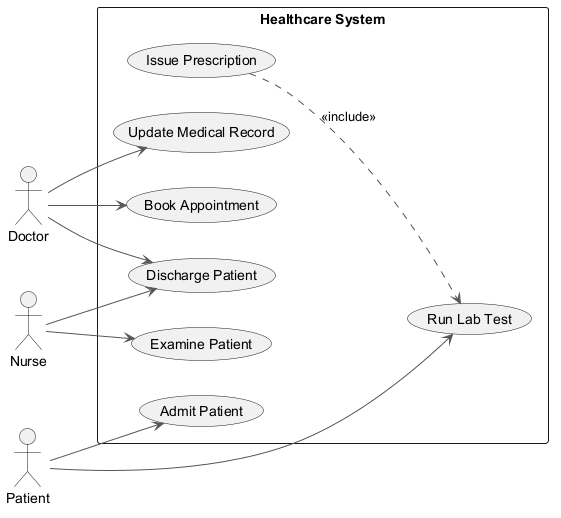

The diagram above was rendered by PlantUML. Its source (embedded in the PNG):
@startuml
skinparam backgroundColor #FFFFFF
skinparam classBackgroundColor #F1F8E9
skinparam classBorderColor #33691E
skinparam ArrowColor #555555
left to right direction
actor "Doctor" as D
actor "Nurse" as N
actor "Patient" as P
rectangle "Healthcare System" {
  usecase "Issue Prescription" as UC_IssuePrescription
  usecase "Book Appointment" as UC_BookAppointment
  usecase "Run Lab Test" as UC_RunLabTest
  usecase "Discharge Patient" as UC_DischargePatient
  usecase "Update Medical Record" as UC_UpdateMedicalRecord
  usecase "Admit Patient" as UC_AdmitPatient
  usecase "Examine Patient" as UC_ExaminePatient
}
D --> UC_DischargePatient
D --> UC_UpdateMedicalRecord
D --> UC_BookAppointment
N --> UC_DischargePatient
N --> UC_ExaminePatient
P --> UC_AdmitPatient
P --> UC_RunLabTest
UC_IssuePrescription ..> UC_RunLabTest : <<include>>
@enduml